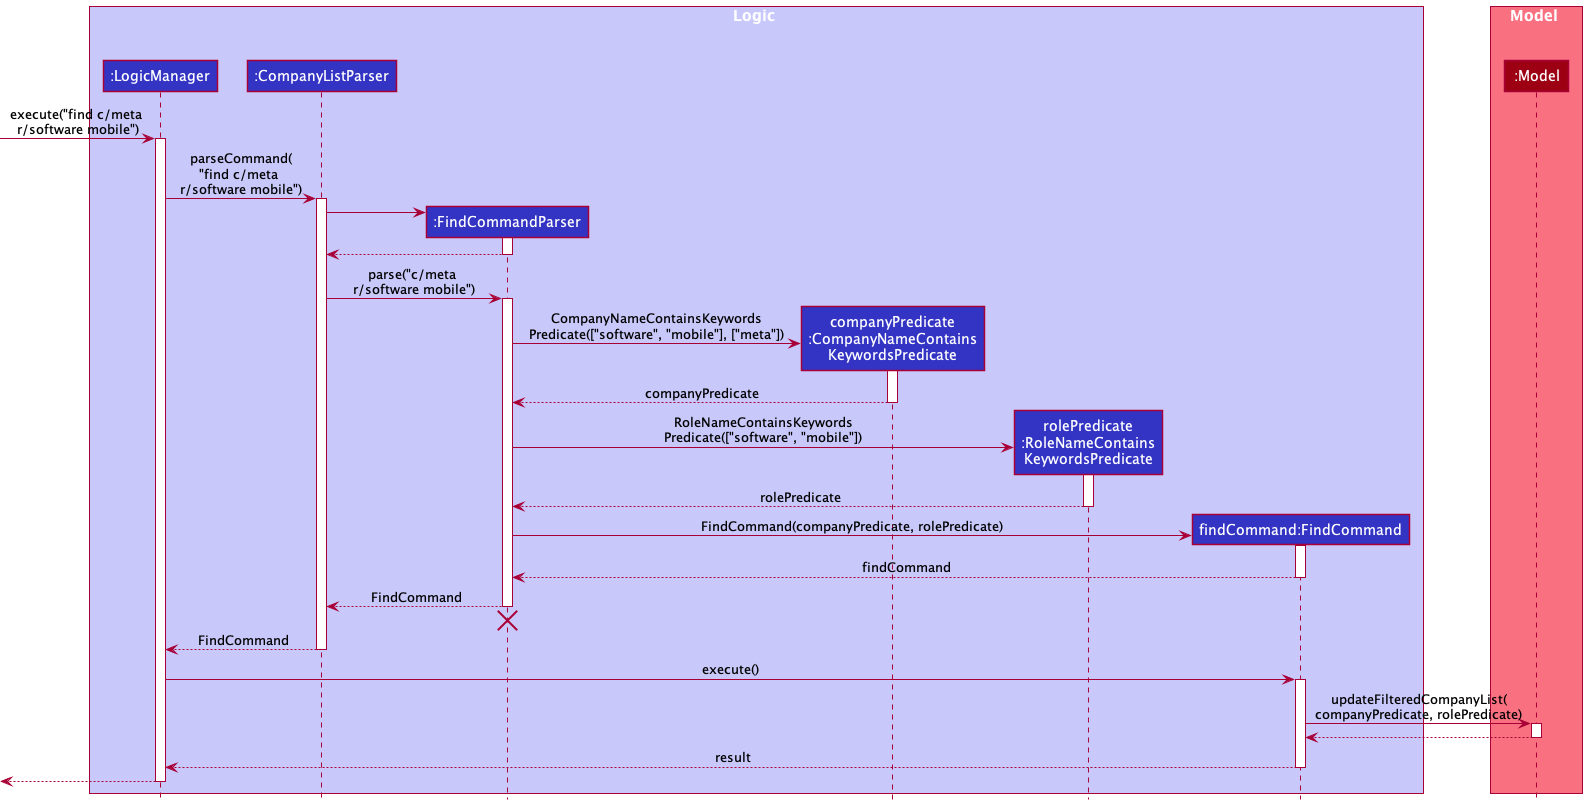

The diagram above was rendered by PlantUML. Its source (embedded in the PNG):
@startuml
!include style.puml

box Logic LOGIC_COLOR_T1
participant ":LogicManager" as LogicManager LOGIC_COLOR
participant ":CompanyListParser" as CompanyListParser LOGIC_COLOR
participant ":FindCommandParser" as FindCommandParser LOGIC_COLOR
participant "companyPredicate\n:CompanyNameContains\nKeywordsPredicate" as CompanyNameContainsKeywordsPredicate LOGIC_COLOR
participant "rolePredicate\n:RoleNameContains\nKeywordsPredicate" as RoleNameContainsKeywordsPredicate LOGIC_COLOR
participant "findCommand:FindCommand" as FindCommand LOGIC_COLOR
end box

box Model MODEL_COLOR_T1
participant ":Model" as Model MODEL_COLOR
end box

[-> LogicManager : execute("find c/meta \nr/software mobile")
activate LogicManager

LogicManager -> CompanyListParser : parseCommand(\n"find c/meta \nr/software mobile")
activate CompanyListParser

create FindCommandParser
CompanyListParser -> FindCommandParser
activate FindCommandParser

FindCommandParser --> CompanyListParser
deactivate FindCommandParser

CompanyListParser -> FindCommandParser : parse("c/meta \nr/software mobile")
activate FindCommandParser

create CompanyNameContainsKeywordsPredicate
FindCommandParser -> CompanyNameContainsKeywordsPredicate : CompanyNameContainsKeywords\nPredicate(["software", "mobile"], ["meta"])
activate CompanyNameContainsKeywordsPredicate

CompanyNameContainsKeywordsPredicate --> FindCommandParser : companyPredicate
deactivate CompanyNameContainsKeywordsPredicate

create RoleNameContainsKeywordsPredicate
FindCommandParser -> RoleNameContainsKeywordsPredicate : RoleNameContainsKeywords\nPredicate(["software", "mobile"])
activate RoleNameContainsKeywordsPredicate

RoleNameContainsKeywordsPredicate --> FindCommandParser : rolePredicate
deactivate RoleNameContainsKeywordsPredicate

create FindCommand
FindCommandParser -> FindCommand : FindCommand(companyPredicate, rolePredicate)
activate FindCommand

FindCommand --> FindCommandParser : findCommand
deactivate FindCommand

FindCommandParser --> CompanyListParser : FindCommand
deactivate FindCommandParser
'Hidden arrow to position the destroy marker below the end of the activation bar.
FindCommandParser -[hidden]-> CompanyListParser
destroy FindCommandParser

CompanyListParser --> LogicManager : FindCommand
deactivate CompanyListParser

LogicManager -> FindCommand : execute()
activate FindCommand

FindCommand -> Model : updateFilteredCompanyList(\ncompanyPredicate, rolePredicate)
activate Model

Model --> FindCommand
deactivate Model

FindCommand --> LogicManager : result
deactivate FindCommand

[<--LogicManager
deactivate LogicManager
@enduml